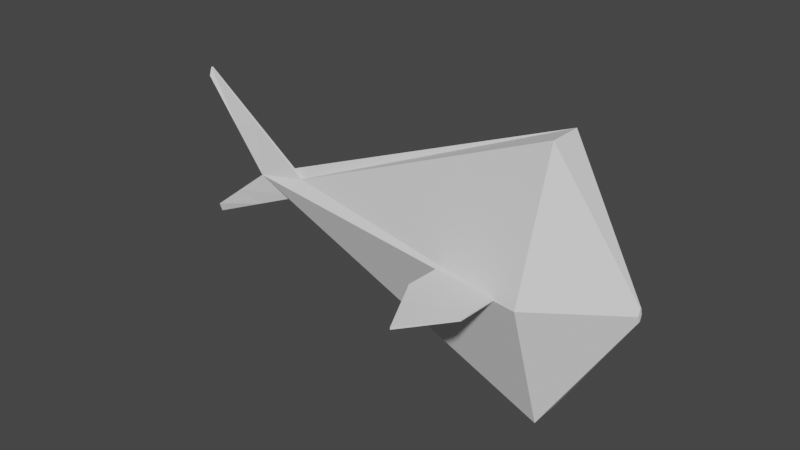 # Source: fish.blend  (saved by Blender 2.90.8; exported with 4.5.12 LTS)
import bpy
from mathutils import Matrix  # noqa: F401  (used for matrix-valued properties, if any)

bpy.ops.wm.read_factory_settings(use_empty=True)
scene = bpy.context.scene
scene.name = 'Scene'

# ---- collections
col_collection = bpy.data.collections.new('Collection'); scene.collection.children.link(col_collection)

# ---- world
world_world = bpy.data.worlds.new('World'); scene.world = world_world
world_world.use_nodes = True; world_world.node_tree.nodes.clear()
_N = world_world.node_tree.nodes; _L = world_world.node_tree.links
n0 = _N.new('ShaderNodeOutputWorld'); n0.name = 'World Output'; n0.location = (300, 300)
n1 = _N.new('ShaderNodeBackground'); n1.name = 'Background'; n1.location = (10, 300)
n1.inputs[0].default_value = (0.05088, 0.05088, 0.05088, 1.0)
_L.new(n1.outputs[0], n0.inputs[0])
n0.is_active_output = True
world_world.color = (0.05088, 0.05088, 0.05088)
world_world.use_sun_shadow = False
world_world.sun_shadow_jitter_overblur = 0.0

# ---- meshes
me_cube_002 = bpy.data.meshes.new('Cube.002')
me_cube_002.from_pydata([(-1.774, -0.0682, -0.0682), (-1.774, -0.0682, 0.0682), (-1.774, 0.0682, -0.0682), (-1.774, 0.0682, 0.0682), (1.0, -0.0463, -0.0463), (1.0, -0.0463, 0.0463), (1.0, 0.0463, -0.0463), (1.0, 0.0463, 0.0463), (-2.165, -0.2418, 0.0), (-2.165, 0.2418, 0.0), (1.0, 0.1641, 0.0), (1.0, -0.1641, 0.0), (0.4048, 1.0, -1.0), (0.4048, 1.0, 1.0), (0.4048, -1.0, -1.0), (0.4048, -1.0, 1.0), (0.4048, -3.545, 0.0), (0.4048, 3.545, 0.0), (-2.678, -0.2183, 0.6665), (-2.678, -0.0616, 0.7281), (-2.678, 0.0616, 0.7281), (-2.678, 0.2183, 0.6665), (-2.683, 0.0682, -0.4699), (-2.683, -0.0682, -0.4699), (-2.683, 0.2418, -0.4017), (-2.683, -0.2418, -0.4017), (-2.422, -0.2301, 0.3333), (-2.422, 0.2301, 0.3333), (-2.226, 0.0649, 0.3982), (-2.226, -0.0649, 0.3982), (-2.424, 0.2418, -0.2009), (-2.424, -0.2418, -0.2009), (-2.229, -0.0682, -0.2691), (-2.229, 0.0682, -0.2691), (-0.23, 5.734, -0.005157), (-0.23, 5.734, 0.005157), (0.2683, 4.722, -0.005157), (0.2683, 4.722, 0.005157), (-0.278, -4.772, -0.005157), (-0.278, -4.772, 0.005157), (0.2203, -5.783, -0.005157), (0.2203, -5.783, 0.005157), (0.2446, -0.4562, -0.005157), (0.2446, -0.4562, 0.005157), (-0.2536, 0.5556, -0.005157), (-0.2536, 0.5556, 0.005157), (0.0335, 8.369, -0.008256), (0.0335, 8.369, 0.008256), (-0.04333, -8.449, -0.008256), (-0.04333, -8.449, 0.008256), (-0.004367, 0.07956, 0.008256), (-0.004367, 0.07956, -0.008256)], [], [(27, 26, 18, 21), (17, 13, 7, 10), (10, 7, 5, 11), (16, 15, 1, 8), (12, 6, 4, 14), (13, 3, 1, 15), (14, 16, 8, 0), (6, 10, 11, 4), (12, 17, 10, 6), (31, 30, 24, 25), (2, 9, 17, 12), (4, 11, 16, 14), (7, 13, 15, 5), (2, 12, 14, 0), (11, 5, 15, 16), (9, 3, 13, 17), (18, 19, 20, 21), (29, 28, 20, 19), (28, 27, 21, 20), (26, 29, 19, 18), (23, 25, 24, 22), (33, 32, 23, 22), (30, 33, 22, 24), (32, 31, 25, 23), (8, 1, 29, 26), (3, 9, 27, 28), (1, 3, 28, 29), (9, 8, 26, 27), (0, 8, 31, 32), (9, 2, 33, 30), (2, 0, 32, 33), (8, 9, 30, 31), (46, 47, 37, 36), (42, 43, 41, 40), (48, 49, 39, 38), (44, 45, 35, 34), (51, 48, 38, 44), (50, 47, 35, 45), (49, 50, 45, 39), (46, 51, 44, 34), (38, 39, 45, 44), (36, 37, 43, 42), (36, 42, 51, 46), (41, 43, 50, 49), (43, 37, 47, 50), (42, 40, 48, 51), (40, 41, 49, 48), (34, 35, 47, 46)])
_uv = me_cube_002.uv_layers.new(name='UVMap')
_uv.uv.foreach_set('vector', [0.5, 0.25, 0.5, 0.0, 0.5, 0.0, 0.5, 0.25, 0.5, 0.4256, 0.625, 0.4256, 0.625, 0.5, 0.5, 0.5, 0.5, 0.5, 0.625, 0.5, 0.625, 0.75, 0.5, 0.75, 0.5, 0.8244, 0.625, 0.8244, 0.625, 1.0, 0.5, 1.0, 0.3006, 0.5, 0.375, 0.5, 0.375, 0.75, 0.3006, 0.75, 0.6994, 0.5, 0.875, 0.5, 0.875, 0.75, 0.6994, 0.75, 0.375, 0.8244, 0.5, 0.8244, 0.5, 1.0, 0.375, 1.0, 0.375, 0.5, 0.5, 0.5, 0.5, 0.75, 0.375, 0.75, 0.375, 0.4256, 0.5, 0.4256, 0.5, 0.5, 0.375, 0.5, 0.5, 0.0, 0.5, 0.25, 0.5, 0.25, 0.5, 0.0, 0.375, 0.25, 0.5, 0.25, 0.5, 0.4256, 0.375, 0.4256, 0.375, 0.75, 0.5, 0.75, 0.5, 0.8244, 0.375, 0.8244, 0.625, 0.5, 0.6994, 0.5, 0.6994, 0.75, 0.625, 0.75, 0.125, 0.5, 0.3006, 0.5, 0.3006, 0.75, 0.125, 0.75, 0.5, 0.75, 0.625, 0.75, 0.625, 0.8244, 0.5, 0.8244, 0.5, 0.25, 0.625, 0.25, 0.625, 0.4256, 0.5, 0.4256, 0.5, 0.0, 0.625, 0.0, 0.625, 0.25, 0.5, 0.25, 0.875, 0.75, 0.875, 0.5, 0.875, 0.5, 0.875, 0.75, 0.625, 0.25, 0.5, 0.25, 0.5, 0.25, 0.625, 0.25, 0.5, 1.0, 0.625, 1.0, 0.625, 1.0, 0.5, 1.0, 0.375, 0.0, 0.5, 0.0, 0.5, 0.25, 0.375, 0.25, 0.125, 0.5, 0.125, 0.75, 0.125, 0.75, 0.125, 0.5, 0.5, 0.25, 0.375, 0.25, 0.375, 0.25, 0.5, 0.25, 0.375, 1.0, 0.5, 1.0, 0.5, 1.0, 0.375, 1.0, 0.5, 1.0, 0.625, 1.0, 0.625, 1.0, 0.5, 1.0, 0.625, 0.25, 0.5, 0.25, 0.5, 0.25, 0.625, 0.25, 0.875, 0.75, 0.875, 0.5, 0.875, 0.5, 0.875, 0.75, 0.5, 0.25, 0.5, 0.0, 0.5, 0.0, 0.5, 0.25, 0.375, 1.0, 0.5, 1.0, 0.5, 1.0, 0.375, 1.0, 0.5, 0.25, 0.375, 0.25, 0.375, 0.25, 0.5, 0.25, 0.125, 0.5, 0.125, 0.75, 0.125, 0.75, 0.125, 0.5, 0.5, 0.0, 0.5, 0.25, 0.5, 0.25, 0.5, 0.0, 0.375, 0.125, 0.625, 0.125, 0.625, 0.25, 0.375, 0.25, 0.375, 0.3732, 0.625, 0.3732, 0.625, 0.5, 0.375, 0.5, 0.375, 0.625, 0.625, 0.625, 0.625, 0.75, 0.375, 0.75, 0.375, 0.8768, 0.625, 0.8768, 0.625, 1.0, 0.375, 1.0, 0.2482, 0.625, 0.375, 0.625, 0.375, 0.75, 0.2482, 0.75, 0.7518, 0.625, 0.875, 0.625, 0.875, 0.75, 0.7518, 0.75, 0.625, 0.625, 0.7518, 0.625, 0.7518, 0.75, 0.625, 0.75, 0.125, 0.625, 0.2482, 0.625, 0.2482, 0.75, 0.125, 0.75, 0.375, 0.75, 0.625, 0.75, 0.625, 0.8768, 0.375, 0.8768, 0.375, 0.25, 0.625, 0.25, 0.625, 0.3732, 0.375, 0.3732, 0.125, 0.5, 0.2482, 0.5, 0.2482, 0.625, 0.125, 0.625, 0.625, 0.5, 0.7518, 0.5, 0.7518, 0.625, 0.625, 0.625, 0.7518, 0.5, 0.875, 0.5, 0.875, 0.625, 0.7518, 0.625, 0.2482, 0.5, 0.375, 0.5, 0.375, 0.625, 0.2482, 0.625, 0.375, 0.5, 0.625, 0.5, 0.625, 0.625, 0.375, 0.625, 0.375, 0.0, 0.625, 0.0, 0.625, 0.125, 0.375, 0.125])
me_cube_002.use_remesh_fix_poles = True
me_cube_002.use_remesh_preserve_attributes = False
me_cube_002.use_mirror_vertex_groups = False
me_cube_002.update()

# ---- objects
ob_cube = bpy.data.objects.new('Cube', me_cube_002)

# ---- transforms, parenting, visibility, modifiers, constraints
ob_cube.location = (0.0, 0.0, 0.0)
ob_cube.scale = (1.0, 0.1246, 1.0)
ob_cube.lineart.crease_threshold = 0.0

# ---- collection membership
col_collection.objects.link(ob_cube)

# ---- scene / render settings (as saved in the file)
scene.frame_start = 1; scene.frame_end = 250; scene.frame_set(1)
scene.render.engine = 'BLENDER_EEVEE_NEXT'
scene.cycles.use_denoising = False
scene.cycles.samples = 128
scene.cycles.sampling_pattern = 'TABULATED_SOBOL'
scene.cycles.use_adaptive_sampling = False
scene.cycles.use_light_tree = False
scene.view_settings.view_transform = 'Filmic'
bpy.context.view_layer.update()

# ---- added for rendering (the .blend has no active camera and no usable light): camera, sun
cam_auto = bpy.data.cameras.new('AutoCamera')
cam_auto.lens = 50.0
cam_auto.sensor_width = 36.0
cam_auto.clip_end = 1000.0
ob_auto_camera = bpy.data.objects.new('AutoCamera', cam_auto)
scene.collection.objects.link(ob_auto_camera)
ob_auto_camera.location = (3.49376, -5.20709, 3.46809)
ob_auto_camera.rotation_euler = (1.09748, -7.21219e-08, 0.694738)
scene.camera = ob_auto_camera
light_auto_sun = bpy.data.lights.new('AutoSun', 'SUN')
light_auto_sun.energy = 3.0
light_auto_sun.angle = 0.0523599
ob_auto_sun = bpy.data.objects.new('AutoSun', light_auto_sun)
scene.collection.objects.link(ob_auto_sun)
ob_auto_sun.rotation_euler = (0.872665, 0.174533, 0.523599)
bpy.context.view_layer.update()
